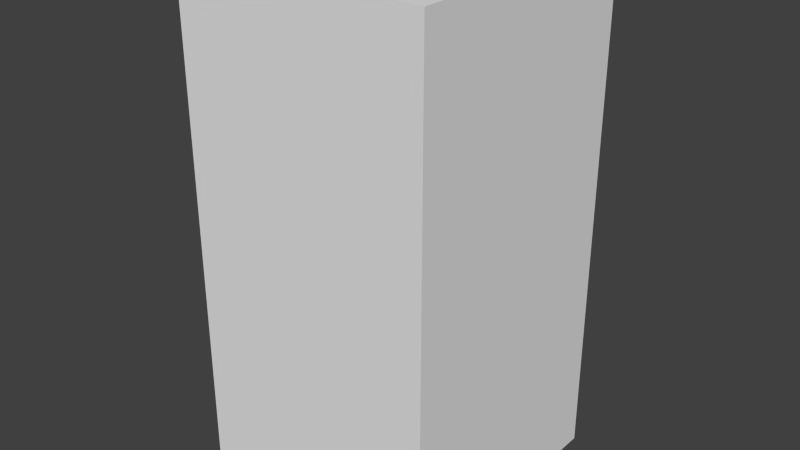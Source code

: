 # Source: redStopOne.blend  (saved by Blender 2.68.0; exported with 4.5.12 LTS)
import bpy
from mathutils import Matrix  # noqa: F401  (used for matrix-valued properties, if any)

bpy.ops.wm.read_factory_settings(use_empty=True)
scene = bpy.context.scene
scene.name = 'Scene'

# ---- collections
col_collection_1 = bpy.data.collections.new('Collection 1'); scene.collection.children.link(col_collection_1)

# ---- world
world_world = bpy.data.worlds.new('World'); scene.world = world_world
world_world.color = (0.05088, 0.05088, 0.05088)
world_world.use_sun_shadow = False
world_world.sun_shadow_jitter_overblur = 0.0
world_world.cycles.sampling_method = 'MANUAL'
world_world.cycles.sample_map_resolution = 256

# ---- meshes
me_redstopone = bpy.data.meshes.new('redStopOne')
me_redstopone.from_pydata([(-0.5, -0.5, -1.0), (-0.5, 0.5, -1.0), (0.5, 0.5, -1.0), (0.5, -0.5, -1.0), (-0.5, -0.5, 1.0), (-0.5, 0.5, 1.0), (0.5, 0.5, 1.0), (0.5, -0.5, 1.0)], [], [(4, 5, 1, 0), (5, 6, 2, 1), (6, 7, 3, 2), (7, 4, 0, 3), (0, 1, 2, 3), (7, 6, 5, 4)])
me_redstopone.use_remesh_preserve_volume = False
me_redstopone.use_remesh_preserve_attributes = False
me_redstopone.use_mirror_vertex_groups = False
me_redstopone.update()

# ---- objects
ob_redstopone = bpy.data.objects.new('redStopOne', me_redstopone)

# ---- transforms, parenting, visibility, modifiers, constraints
ob_redstopone.location = (0.0, 0.0, 0.0)
ob_redstopone.lineart.crease_threshold = 0.0

# ---- collection membership
col_collection_1.objects.link(ob_redstopone)

# ---- scene / render settings (as saved in the file)
scene.frame_start = 1; scene.frame_end = 250; scene.frame_set(1)
scene.render.engine = 'BLENDER_EEVEE_NEXT'
scene.render.image_settings.color_mode = 'RGB'
scene.render.image_settings.compression = 90
scene.render.resolution_percentage = 50
scene.render.dither_intensity = 0.0
scene.cycles.use_denoising = False
scene.cycles.samples = 10
scene.cycles.sampling_pattern = 'TABULATED_SOBOL'
scene.cycles.light_sampling_threshold = 0.0
scene.cycles.use_adaptive_sampling = False
scene.cycles.use_light_tree = False
scene.cycles.blur_glossy = 0.0
scene.cycles.volume_bounces = 1
scene.cycles.pixel_filter_type = 'GAUSSIAN'
scene.cycles.sample_clamp_indirect = 0.0
scene.view_settings.view_transform = 'Standard'
bpy.context.view_layer.update()

# ---- added for rendering (the .blend has no active camera and no usable light): camera, sun
cam_auto = bpy.data.cameras.new('AutoCamera')
cam_auto.lens = 50.0
cam_auto.sensor_width = 36.0
cam_auto.clip_end = 1000.0
ob_auto_camera = bpy.data.objects.new('AutoCamera', cam_auto)
scene.collection.objects.link(ob_auto_camera)
ob_auto_camera.location = (2.26633, -2.71959, 1.81306)
ob_auto_camera.rotation_euler = (1.09748, -7.21219e-08, 0.694738)
scene.camera = ob_auto_camera
light_auto_sun = bpy.data.lights.new('AutoSun', 'SUN')
light_auto_sun.energy = 3.0
light_auto_sun.angle = 0.0523599
ob_auto_sun = bpy.data.objects.new('AutoSun', light_auto_sun)
scene.collection.objects.link(ob_auto_sun)
ob_auto_sun.rotation_euler = (0.872665, 0.174533, 0.523599)
bpy.context.view_layer.update()
